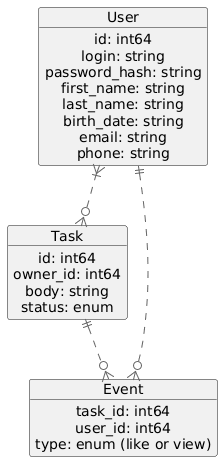

The diagram above was rendered by PlantUML. Its source (embedded in the PNG):
@startuml
!include https://raw.githubusercontent.com/plantuml-stdlib/C4-PlantUML/master/C4_Context.puml
!define ICONURL https://raw.githubusercontent.com/tupadr3/plantuml-icon-font-sprites/v2.4.0
!includeurl ICONURL/common.puml

object User {
    id: int64
    login: string
    password_hash: string
    first_name: string
    last_name: string
    birth_date: string
    email: string
    phone: string
}

object Task {
    id: int64
    owner_id: int64
    body: string
    status: enum
}

object Event {
    task_id: int64
    user_id: int64
    type: enum (like or view)
}

User }|..o{ Task
Task ||..o{ Event
User ||..o{ Event
@enduml